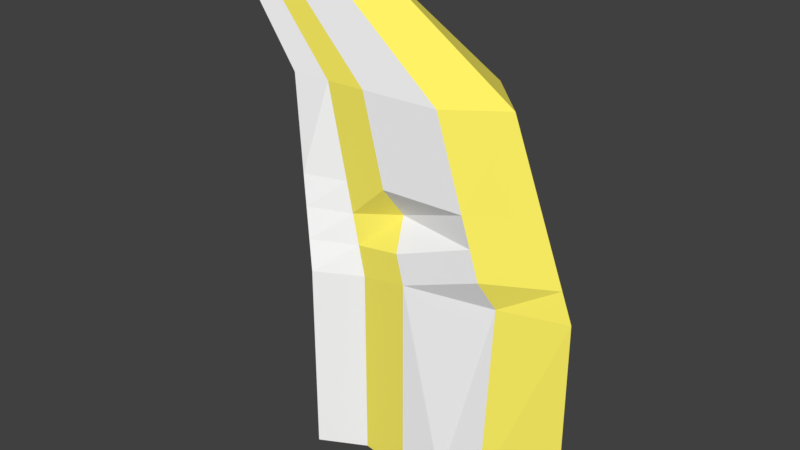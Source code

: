 # Source: fortal_to_magic_wing.blend  (saved by Blender 2.77.0; exported with 4.5.12 LTS)
import bpy
from mathutils import Matrix  # noqa: F401  (used for matrix-valued properties, if any)

bpy.ops.wm.read_factory_settings(use_empty=True)
scene = bpy.context.scene
scene.name = 'Scene'

# ---- collections
col_collection_1 = bpy.data.collections.new('Collection 1'); scene.collection.children.link(col_collection_1)

# ---- materials (node trees are filled in below, after node groups)
mat_dupa = bpy.data.materials.new('dupa')
mat_dupa.alpha_threshold = 0.0
mat_dupa.use_transparent_shadow = False
mat_dupa.roughness = 0.5
mat_shining = bpy.data.materials.new('shining')
mat_shining.alpha_threshold = 0.0
mat_shining.use_transparent_shadow = False
mat_shining.diffuse_color = (0.2444, 0.8, 0.7771, 1.0)
mat_shining.specular_color = (0.2023, 0.8343, 1.0)
mat_shining.roughness = 0.5
mat_shining.specular_intensity = 1.0
mat_gold = bpy.data.materials.new('gold')
mat_gold.alpha_threshold = 0.0
mat_gold.use_transparent_shadow = False
mat_gold.diffuse_color = (1.0, 0.8874, 0.1308, 1.0)
mat_gold.specular_color = (1.0, 0.7115, 0.1371)
mat_gold.roughness = 0.5
mat_gold.specular_intensity = 1.0
mat_white = bpy.data.materials.new('white')
mat_white.alpha_threshold = 0.0
mat_white.use_transparent_shadow = False
mat_white.diffuse_color = (1.0, 1.0, 1.0, 1.0)
mat_white.roughness = 0.5

# ---- material node trees

# ---- world
world_world = bpy.data.worlds.new('World'); scene.world = world_world
world_world.color = (0.05088, 0.05088, 0.05088)
world_world.use_sun_shadow = False
world_world.sun_shadow_jitter_overblur = 0.0
world_world.cycles.sampling_method = 'MANUAL'

# ---- meshes
me_cube_001 = bpy.data.meshes.new('Cube.001')
me_cube_001.from_pydata([(0.1761, 0.3183, 1.526), (-0.8898, -0.1675, 1.527), (-1.19, 0.3974, 1.527), (-1.19, 0.3974, 0.01373), (-0.8898, -0.1675, -0.1114), (0.1785, 0.3313, 0.0906), (0.6414, 1.533e-08, 0.01373), (-1.19, -0.565, 0.01373), (0.1785, -0.3313, 0.1356), (0.6414, 1.533e-08, 1.527), (-1.19, -0.565, 1.527), (0.1785, -0.2169, 1.572), (-1.495, 0.3494, 2.912), (-1.231, 1.768e-08, 2.912), (-0.2945, 0.4156, 2.91), (0.1148, 1.768e-08, 2.912), (-1.495, -0.3494, 2.912), (-0.2922, -0.2913, 2.912), (-2.243, 0.2318, 3.759), (-2.068, 2.51e-08, 3.759), (-1.445, 0.1932, 3.759), (-1.175, 2.51e-08, 3.759), (-2.243, -0.2318, 3.759), (-1.445, -0.1932, 3.759), (-0.5058, -0.3644, -0.06643), (-0.5058, 0.3644, -0.03452), (-0.5058, -0.3644, 1.572), (-0.5082, 0.3514, 1.526), (-0.8937, -0.3203, 2.912), (-0.8961, 0.4446, 2.91), (-1.621, 2.51e-08, 3.652), (-1.844, -0.2125, 3.759), (-1.844, 0.2125, 3.597), (-0.8479, -0.3809, 0.01373), (-0.8479, 0.3809, 0.01373), (-0.8479, -0.3809, 1.527), (-0.8479, 0.3809, 1.527), (-1.195, -0.3349, 2.912), (-1.195, 0.3349, 2.912), (-1.845, 2.51e-08, 3.597), (-2.043, -0.2221, 3.759), (-2.043, 0.2221, 3.597), (-0.1636, -0.3478, 0.03457), (-0.1636, 0.3478, -0.0254), (0.1785, 5.96e-08, 0.03717), (-0.5058, 2.98e-08, -0.07296), (-0.1636, 0.01654, -0.0254), (0.3781, 1.65e-08, 2.219), (-0.05683, -0.3113, 2.242), (-0.0592, 0.2983, 2.218), (-1.343, -0.4572, 2.219), (-1.061, -0.08376, 2.219), (-1.343, 0.3734, 2.219), (-0.6998, -0.3424, 2.242), (-0.7021, 0.4795, 2.218), (-1.021, -0.3579, 2.219), (-1.021, 0.3579, 2.219), (0.02161, -0.3179, 2.019), (0.1001, -0.3246, 1.796), (-1.004, -0.1117, 1.989), (-0.9468, -0.1396, 1.758), (0.5536, 1.572e-08, 1.758), (0.4658, 1.611e-08, 1.989), (0.09768, 0.3116, 1.756), (0.01924, 0.305, 1.987), (-1.241, -0.529, 1.758), (-1.292, -0.4931, 1.989), (-1.241, 0.3894, 1.758), (-1.292, 0.3814, 1.989), (-0.5704, -0.357, 1.796), (-0.6351, -0.2039, 2.019), (-0.5728, 0.3492, 1.756), (-0.6375, 0.4368, 1.987), (-0.9057, -0.3732, 1.758), (-0.9635, -0.3656, 1.989), (-0.9057, 0.3732, 1.758), (-0.9635, 0.3656, 1.989)], [], [(34, 3, 2, 36), (4, 7, 10, 1), (3, 4, 1, 2), (48, 47, 15, 17), (24, 42, 8, 11, 26), (8, 6, 9, 11), (6, 5, 0, 9), (17, 15, 21, 23), (47, 49, 14, 15), (51, 50, 16, 13), (56, 52, 12, 38), (53, 48, 17, 28), (52, 51, 13, 12), (32, 30, 21, 20), (30, 31, 23, 21), (15, 14, 20, 21), (13, 16, 22, 19), (38, 12, 18, 41), (28, 17, 23, 31), (12, 13, 19, 18), (37, 28, 31, 40), (14, 29, 32, 20), (39, 40, 31, 30), (41, 39, 30, 32), (55, 53, 28, 37), (49, 54, 29, 14), (33, 24, 26, 35), (5, 43, 25, 27, 0), (7, 33, 35, 10), (50, 55, 37, 16), (18, 19, 39, 41), (19, 22, 40, 39), (16, 37, 40, 22), (29, 38, 41, 32), (54, 56, 38, 29), (25, 34, 36, 27), (6, 8, 44, 5), (7, 4, 33), (4, 3, 34), (34, 25, 4), (33, 4, 24), (4, 25, 45, 24), (24, 45, 42), (25, 43, 46), (46, 44, 8), (46, 43, 44), (43, 5, 44), (42, 46, 8), (42, 45, 46), (45, 25, 46), (72, 76, 56, 54), (66, 74, 55, 50), (64, 72, 54, 49), (74, 70, 53, 55), (68, 59, 51, 52), (70, 57, 48, 53), (76, 68, 52, 56), (59, 66, 50, 51), (62, 64, 49, 47), (57, 62, 47, 48), (11, 9, 61, 58), (58, 61, 62, 57), (9, 0, 63, 61), (61, 63, 64, 62), (1, 10, 65, 60), (60, 65, 66, 59), (36, 2, 67, 75), (75, 67, 68, 76), (26, 11, 58, 69), (69, 58, 57, 70), (2, 1, 60, 67), (67, 60, 59, 68), (35, 26, 69, 73), (73, 69, 70, 74), (0, 27, 71, 63), (63, 71, 72, 64), (10, 35, 73, 65), (65, 73, 74, 66), (27, 36, 75, 71), (71, 75, 76, 72)])
me_cube_001.polygons.foreach_set('material_index', [3, 2, 2, 2, 3, 2, 2, 2, 2, 2, 3, 3, 2, 2, 2, 2, 2, 3, 3, 2, 2, 3, 2, 2, 2, 3, 2, 3, 3, 3, 2, 2, 3, 2, 2, 2, 2, 2, 2, 2, 2, 2, 3, 3, 3, 3, 3, 3, 3, 3, 2, 3, 3, 2, 2, 3, 3, 2, 2, 2, 2, 2, 2, 2, 2, 2, 3, 3, 3, 3, 2, 2, 2, 2, 3, 3, 3, 3, 2, 2])
me_cube_001.materials.append(mat_dupa)
me_cube_001.materials.append(mat_shining)
me_cube_001.materials.append(mat_gold)
me_cube_001.materials.append(mat_white)
me_cube_001.use_remesh_preserve_volume = False
me_cube_001.use_remesh_preserve_attributes = False
me_cube_001.use_mirror_vertex_groups = False
me_cube_001.update()

# ---- objects
ob_cube = bpy.data.objects.new('Cube', me_cube_001)

# ---- transforms, parenting, visibility, modifiers, constraints
ob_cube.location = (0.0, 0.0, 0.0)
ob_cube.lineart.crease_threshold = 0.0

# ---- collection membership
col_collection_1.objects.link(ob_cube)

# ---- scene / render settings (as saved in the file)
scene.frame_start = 1; scene.frame_end = 250; scene.frame_set(1)
scene.render.engine = 'BLENDER_EEVEE_NEXT'
scene.render.resolution_percentage = 50
scene.render.dither_intensity = 0.0
scene.cycles.use_denoising = False
scene.cycles.samples = 128
scene.cycles.sampling_pattern = 'TABULATED_SOBOL'
scene.cycles.light_sampling_threshold = 0.0
scene.cycles.use_adaptive_sampling = False
scene.cycles.use_light_tree = False
scene.cycles.blur_glossy = 0.0
scene.cycles.sample_clamp_indirect = 0.0
scene.view_settings.view_transform = 'Standard'
bpy.context.view_layer.update()

# ---- added for rendering (the .blend has no active camera and no usable light): camera, sun
cam_auto = bpy.data.cameras.new('AutoCamera')
cam_auto.lens = 50.0
cam_auto.sensor_width = 36.0
cam_auto.clip_end = 1000.0
ob_auto_camera = bpy.data.objects.new('AutoCamera', cam_auto)
scene.collection.objects.link(ob_auto_camera)
ob_auto_camera.location = (3.76838, -5.52573, 5.47899)
ob_auto_camera.rotation_euler = (1.09748, -7.21219e-08, 0.694738)
scene.camera = ob_auto_camera
light_auto_sun = bpy.data.lights.new('AutoSun', 'SUN')
light_auto_sun.energy = 3.0
light_auto_sun.angle = 0.0523599
ob_auto_sun = bpy.data.objects.new('AutoSun', light_auto_sun)
scene.collection.objects.link(ob_auto_sun)
ob_auto_sun.rotation_euler = (0.872665, 0.174533, 0.523599)
bpy.context.view_layer.update()
